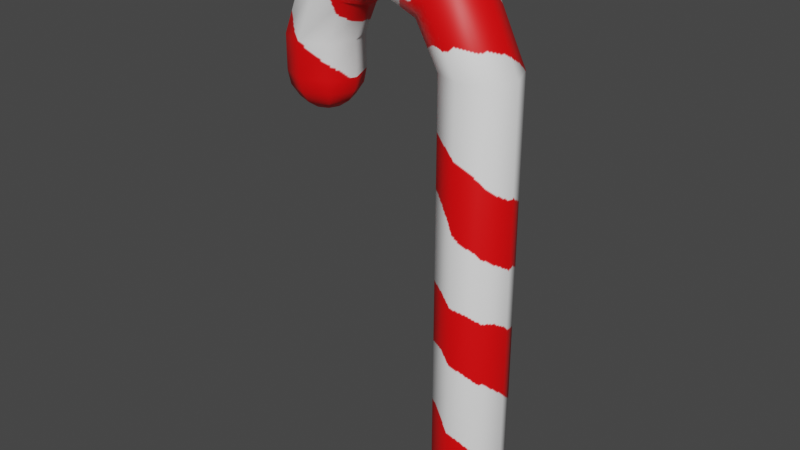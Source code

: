 # Source: Candy_Cane.blend  (saved by Blender 3.4.6; exported with 4.5.12 LTS)
import bpy
from mathutils import Matrix  # noqa: F401  (used for matrix-valued properties, if any)

bpy.ops.wm.read_factory_settings(use_empty=True)
scene = bpy.context.scene
scene.name = 'Scene'

# ---- collections
col_collection = bpy.data.collections.new('Collection'); scene.collection.children.link(col_collection)

# ---- images (referenced by path relative to the original .blend; pixels are not part of the script)
import os
ASSET_DIR = os.environ.get("B2B_ASSET_DIR", "")  # directory of the original .blend (textures are referenced by path, not embedded)
HERE = os.path.dirname(os.path.abspath(__file__))  # packed textures are extracted next to this script under _unpacked/

def load_image(name, relpath, width, height, colorspace="sRGB"):
    """Load a texture the original file referenced (path relative to the .blend, or extracted next to this script)."""
    p = next((c for c in (os.path.join(HERE, relpath), os.path.join(ASSET_DIR, relpath)) if relpath and os.path.exists(c)), "")
    if p:
        img = bpy.data.images.load(p, check_existing=True)
        img.name = name
    else:  # same state as the original file: an image datablock whose file is absent (Cycles renders it pink)
        img = bpy.data.images.new(name, width, height)
        img.source = "FILE"
        img.filepath = "//" + (relpath or name)
    img.colorspace_settings.name = colorspace
    return img
img_candy_cane = load_image('candy_cane', '_unpacked/candy_cane.d77404cf.png', 512, 512, 'sRGB')

# ---- materials (node trees are filled in below, after node groups)
mat_material = bpy.data.materials.new('Material')
mat_material.alpha_threshold = 0.0
mat_material.use_transparent_shadow = False
mat_material.roughness = 0.5
mat_material.line_color = (0.0, 0.0, 0.0, 1.0)

# ---- material node trees
mat_material.use_nodes = True; mat_material.node_tree.nodes.clear()
_N = mat_material.node_tree.nodes; _L = mat_material.node_tree.links
n0 = _N.new('ShaderNodeOutputMaterial'); n0.name = 'Material Output'; n0.location = (300, 300)
n1 = _N.new('ShaderNodeBsdfPrincipled'); n1.name = 'Principled BSDF'; n1.location = (10, 300)
n1.distribution = 'GGX'
n1.subsurface_method = 'RANDOM_WALK_SKIN'
n1.inputs[3].default_value = 1.45
n1.inputs[27].default_value = (0.0, 0.0, 0.0, 1.0)
n1.inputs[28].default_value = 1.0
n2 = _N.new('ShaderNodeTexImage'); n2.name = 'Image Texture'; n2.location = (-280, 271)
n2.image = img_candy_cane
_L.new(n1.outputs[0], n0.inputs[0])
_L.new(n2.outputs[0], n1.inputs[0])
n0.is_active_output = True

# ---- world
world_world = bpy.data.worlds.new('World'); scene.world = world_world
world_world.use_nodes = True; world_world.node_tree.nodes.clear()
_N = world_world.node_tree.nodes; _L = world_world.node_tree.links
n0 = _N.new('ShaderNodeOutputWorld'); n0.name = 'World Output'; n0.location = (300, 300)
n1 = _N.new('ShaderNodeBackground'); n1.name = 'Background'; n1.location = (10, 300)
n1.inputs[0].default_value = (0.05088, 0.05088, 0.05088, 1.0)
_L.new(n1.outputs[0], n0.inputs[0])
n0.is_active_output = True
world_world.color = (0.05088, 0.05088, 0.05088)
world_world.use_sun_shadow = False
world_world.sun_shadow_jitter_overblur = 0.0

# ---- meshes
me_sphere = bpy.data.meshes.new('Sphere')
me_sphere.from_pydata([(0.2706, -0.2706, 0.07612), (0.5, -0.5, 0.2929), (0.6533, -0.6533, 0.6173), (0.7071, -0.7071, 1.0), (0.3827, -1.192e-07, 0.07612), (0.7071, -1.192e-07, 0.2929), (0.9239, -5.96e-08, 0.6173), (1.0, 1.541e-09, 1.0), (0.2706, 0.2706, 0.07612), (0.5, 0.5, 0.2929), (0.6533, 0.6533, 0.6173), (0.7071, 0.7071, 1.0), (0.0, 0.3827, 0.07612), (0.0, 0.7071, 0.2929), (0.0, 0.9239, 0.6173), (0.0, 1.0, 1.0), (-0.2706, 0.2706, 0.07612), (-0.5, 0.5, 0.2929), (-0.6533, 0.6533, 0.6173), (-0.7071, 0.7071, 1.0), (-0.3827, -1.192e-07, 0.07612), (-0.7071, -1.192e-07, 0.2929), (-0.9239, -5.96e-08, 0.6173), (-1.0, 1.541e-09, 1.0), (-0.2706, -0.2706, 0.07612), (-0.5, -0.5, 0.2929), (-0.6533, -0.6533, 0.6173), (-0.7071, -0.7071, 1.0), (-0.006701, -0.00878, 0.0001042), (0.0, -0.3827, 0.07612), (0.0, -0.7071, 0.2929), (0.0, -0.9239, 0.6173), (0.0, -1.0, 1.0), (0.7071, -0.7071, 12.65), (1.0, 9.537e-07, 12.65), (0.7071, 0.7071, 12.65), (-2.78e-08, 1.0, 12.65), (-0.7071, 0.7071, 12.65), (-1.0, 9.537e-07, 12.65), (-0.7071, -0.7071, 12.65), (-2.78e-08, -1.0, 12.65), (-0.3606, -0.7071, 14.79), (-3.593, -0.7071, 13.74), (-4.082, -0.7071, 11.67), (-4.406, 1.431e-06, 10.75), (-0.1534, 9.537e-07, 15.0), (-4.082, 1.431e-06, 10.97), (-3.366, 1.431e-06, 13.55), (-3.865, 1.431e-06, 11.29), (-0.3606, 0.7071, 14.79), (-3.789, 1.431e-06, 11.67), (-4.518, 0.2706, 10.75), (-3.593, 0.7071, 13.74), (-0.8606, 1.0, 14.29), (-4.289, 0.5, 10.97), (-4.135, 0.6533, 11.29), (-4.082, 0.7071, 11.67), (-1.361, 0.7071, 13.79), (-4.14, 1.0, 14.19), (-4.789, 0.3827, 10.75), (-4.789, 0.7071, 10.97), (-1.568, 1.431e-06, 13.59), (-4.789, 0.9239, 11.29), (-4.688, 0.7071, 14.64), (-4.789, 1.0, 11.67), (-1.361, -0.7071, 13.79), (-5.059, 0.2706, 10.75), (-5.289, 0.5, 10.97), (-4.914, 1.907e-06, 14.82), (-5.442, 0.6533, 11.29), (-0.8606, -1.0, 14.29), (-5.496, 0.7071, 11.67), (-5.171, 1.431e-06, 10.75), (-4.688, -0.7071, 14.64), (-2.62, -0.7071, 15.71), (-5.496, -0.7071, 12.62), (-2.62, 1.907e-06, 16.01), (-5.789, 1.431e-06, 12.62), (-2.62, 0.7071, 15.71), (-5.496, 0.7071, 12.62), (-2.62, 1.0, 15.01), (-2.62, 0.7071, 14.3), (-4.789, 1.0, 12.62), (-2.62, 9.537e-07, 14.01), (-4.082, 0.7071, 12.62), (-2.62, -0.7071, 14.3), (-3.789, 1.431e-06, 12.62), (-2.62, -1.0, 15.01), (-4.082, -0.7071, 12.62), (-5.496, 1.431e-06, 10.97), (-5.713, 1.431e-06, 11.29), (-5.789, 1.431e-06, 11.67), (-5.059, -0.2706, 10.75), (-4.14, -1.0, 14.19), (-5.289, -0.5, 10.97), (-5.442, -0.6533, 11.29), (-5.496, -0.7071, 11.67), (-4.789, -1.0, 12.62), (-4.135, -0.6533, 11.29), (-4.289, -0.5, 10.97), (-4.518, -0.2706, 10.75), (-4.789, 1.431e-06, 10.67), (-4.789, -1.0, 11.67), (-4.789, -0.9239, 11.29), (-4.789, -0.7071, 10.97), (-4.789, -0.3827, 10.75)], [], [(32, 31, 2, 3), (30, 29, 0, 1), (31, 30, 1, 2), (29, 28, 0), (1, 0, 4, 5), (2, 1, 5, 6), (0, 28, 4), (3, 2, 6, 7), (6, 5, 9, 10), (4, 28, 8), (7, 6, 10, 11), (5, 4, 8, 9), (8, 28, 12), (11, 10, 14, 15), (9, 8, 12, 13), (10, 9, 13, 14), (15, 14, 18, 19), (13, 12, 16, 17), (14, 13, 17, 18), (12, 28, 16), (18, 17, 21, 22), (16, 28, 20), (19, 18, 22, 23), (17, 16, 20, 21), (19, 23, 38, 37), (22, 21, 25, 26), (20, 28, 24), (27, 32, 40, 39), (15, 19, 37, 36), (23, 22, 26, 27), (21, 20, 24, 25), (11, 15, 36, 35), (23, 27, 39, 38), (7, 11, 35, 34), (27, 26, 31, 32), (25, 24, 29, 30), (3, 7, 34, 33), (32, 3, 33, 40), (26, 25, 30, 31), (24, 28, 29), (39, 40, 70, 65), (38, 39, 65, 61), (35, 36, 53, 49), (40, 33, 41, 70), (34, 35, 49, 45), (36, 37, 57, 53), (33, 34, 45, 41), (37, 38, 61, 57), (54, 55, 48, 46), (101, 51, 44), (55, 56, 50, 48), (51, 54, 46, 44), (101, 59, 51), (62, 64, 56, 55), (59, 60, 54, 51), (60, 62, 55, 54), (69, 71, 64, 62), (66, 67, 60, 59), (67, 69, 62, 60), (101, 66, 59), (89, 90, 69, 67), (101, 72, 66), (90, 91, 71, 69), (72, 89, 67, 66), (94, 95, 90, 89), (101, 92, 72), (95, 96, 91, 90), (92, 94, 89, 72), (103, 102, 96, 95), (105, 104, 94, 92), (104, 103, 95, 94), (101, 105, 92), (65, 70, 87, 85), (61, 65, 85, 83), (49, 53, 80, 78), (70, 41, 74, 87), (45, 49, 78, 76), (53, 57, 81, 80), (41, 45, 76, 74), (57, 61, 83, 81), (83, 85, 42, 47), (78, 80, 58, 63), (87, 74, 73, 93), (76, 78, 63, 68), (80, 81, 52, 58), (74, 76, 68, 73), (81, 83, 47, 52), (85, 87, 93, 42), (63, 58, 82, 79), (58, 52, 84, 82), (52, 47, 86, 84), (73, 68, 77, 75), (42, 93, 97, 88), (68, 63, 79, 77), (47, 42, 88, 86), (93, 73, 75, 97), (75, 77, 91, 96), (86, 88, 43, 50), (77, 79, 71, 91), (88, 97, 102, 43), (84, 86, 50, 56), (82, 84, 56, 64), (97, 75, 96, 102), (79, 82, 64, 71), (48, 50, 43, 98), (101, 44, 100), (46, 48, 98, 99), (44, 46, 99, 100), (101, 100, 105), (99, 98, 103, 104), (100, 99, 104, 105), (98, 43, 102, 103)])
me_sphere.polygons.foreach_set('use_smooth', [True] * 112)
_uv = me_sphere.uv_layers.new(name='UVMap')
_uv.uv.foreach_set('vector', [0.4322, 0.272, 0.4232, 0.2479, 0.4479, 0.2222, 0.4712, 0.2329, 0.4166, 0.2308, 0.4107, 0.2174, 0.4174, 0.2095, 0.4311, 0.2148, 0.4232, 0.2479, 0.4166, 0.2308, 0.4311, 0.2148, 0.4479, 0.2222, 0.4107, 0.2174, 0.4045, 0.2056, 0.4174, 0.2095, 0.4311, 0.2148, 0.4174, 0.2095, 0.4166, 0.1991, 0.43, 0.1932, 0.4479, 0.2222, 0.4311, 0.2148, 0.43, 0.1932, 0.4471, 0.1865, 0.4174, 0.2095, 0.4045, 0.2056, 0.4166, 0.1991, 0.4712, 0.2329, 0.4479, 0.2222, 0.4471, 0.1865, 0.4712, 0.1776, 0.4471, 0.1865, 0.43, 0.1932, 0.414, 0.1787, 0.4214, 0.1619, 0.4166, 0.1991, 0.4045, 0.2056, 0.4087, 0.1923, 0.4712, 0.1776, 0.4471, 0.1865, 0.4214, 0.1619, 0.4322, 0.1386, 0.43, 0.1932, 0.4166, 0.1991, 0.4087, 0.1923, 0.414, 0.1787, 0.4087, 0.1923, 0.4045, 0.2056, 0.3984, 0.1931, 0.4322, 0.1386, 0.4214, 0.1619, 0.3858, 0.1626, 0.3769, 0.1386, 0.414, 0.1787, 0.4087, 0.1923, 0.3984, 0.1931, 0.3925, 0.1797, 0.4214, 0.1619, 0.414, 0.1787, 0.3925, 0.1797, 0.3858, 0.1626, 0.3769, 0.1386, 0.3858, 0.1626, 0.3612, 0.1884, 0.3378, 0.1776, 0.3925, 0.1797, 0.3984, 0.1931, 0.3916, 0.201, 0.378, 0.1957, 0.3858, 0.1626, 0.3925, 0.1797, 0.378, 0.1957, 0.3612, 0.1884, 0.3984, 0.1931, 0.4045, 0.2056, 0.3916, 0.201, 0.3612, 0.1884, 0.378, 0.1957, 0.379, 0.2173, 0.3619, 0.224, 0.3916, 0.201, 0.4045, 0.2056, 0.3924, 0.2114, 0.3378, 0.1776, 0.3612, 0.1884, 0.3619, 0.224, 0.3378, 0.2329, 0.378, 0.1957, 0.3916, 0.201, 0.3924, 0.2114, 0.379, 0.2173, 0.2052, 0.9977, 0.1685, 0.9975, 0.1692, 0.3811, 0.2137, 0.3884, 0.3619, 0.224, 0.379, 0.2173, 0.395, 0.2318, 0.3876, 0.2486, 0.3924, 0.2114, 0.4045, 0.2056, 0.4003, 0.2182, 0.1323, 0.9975, 0.09565, 0.9979, 0.08294, 0.4047, 0.1245, 0.389, 0.2433, 0.9982, 0.2052, 0.9977, 0.2137, 0.3884, 0.2547, 0.4036, 0.3378, 0.2329, 0.3619, 0.224, 0.3876, 0.2486, 0.3769, 0.272, 0.379, 0.2173, 0.3924, 0.2114, 0.4003, 0.2182, 0.395, 0.2318, 0.2829, 0.9987, 0.2433, 0.9982, 0.2547, 0.4036, 0.2925, 0.4159, 0.1685, 0.9975, 0.1323, 0.9975, 0.1245, 0.389, 0.1692, 0.3811, 0.3209, 0.9992, 0.2829, 0.9987, 0.2925, 0.4159, 0.3281, 0.421, 0.3769, 0.272, 0.3876, 0.2486, 0.4232, 0.2479, 0.4322, 0.272, 0.395, 0.2318, 0.4003, 0.2182, 0.4107, 0.2174, 0.4166, 0.2308, 0.05761, 0.9985, 0.01816, 0.9992, 0.008869, 0.4221, 0.04472, 0.417, 0.09565, 0.9979, 0.05761, 0.9985, 0.04472, 0.417, 0.08294, 0.4047, 0.3876, 0.2486, 0.395, 0.2318, 0.4166, 0.2308, 0.4232, 0.2479, 0.4003, 0.2182, 0.4045, 0.2056, 0.4107, 0.2174, 0.1245, 0.389, 0.08294, 0.4047, 0.07056, 0.3049, 0.1154, 0.3022, 0.1692, 0.3811, 0.1245, 0.389, 0.1154, 0.3022, 0.1689, 0.3015, 0.2925, 0.4159, 0.2547, 0.4036, 0.2669, 0.3046, 0.3034, 0.3069, 0.08294, 0.4047, 0.04472, 0.417, 0.03379, 0.3073, 0.07056, 0.3049, 0.3281, 0.421, 0.2925, 0.4159, 0.3034, 0.3069, 0.3361, 0.3085, 0.2547, 0.4036, 0.2137, 0.3884, 0.2223, 0.302, 0.2669, 0.3046, 0.04472, 0.417, 0.008869, 0.4221, 0.0008469, 0.3088, 0.03379, 0.3073, 0.2137, 0.3884, 0.1692, 0.3811, 0.1689, 0.3015, 0.2223, 0.302, 0.4124, 0.044, 0.4187, 0.02627, 0.4451, 0.05024, 0.4288, 0.0579, 0.4029, 0.07022, 0.4073, 0.05737, 0.4153, 0.06422, 0.4187, 0.02627, 0.426, 0.0008469, 0.4715, 0.0378, 0.4451, 0.05024, 0.4073, 0.05737, 0.4124, 0.044, 0.4288, 0.0579, 0.4153, 0.06422, 0.4029, 0.07022, 0.3968, 0.05807, 0.4073, 0.05737, 0.3832, 0.02815, 0.3712, 0.00639, 0.426, 0.0008469, 0.4187, 0.02627, 0.3968, 0.05807, 0.3909, 0.0444, 0.4124, 0.044, 0.4073, 0.05737, 0.3909, 0.0444, 0.3832, 0.02815, 0.4187, 0.02627, 0.4124, 0.044, 0.3595, 0.05397, 0.3378, 0.04628, 0.3712, 0.00639, 0.3832, 0.02815, 0.3901, 0.06596, 0.3765, 0.06084, 0.3909, 0.0444, 0.3968, 0.05807, 0.3765, 0.06084, 0.3595, 0.05397, 0.3832, 0.02815, 0.3909, 0.0444, 0.4029, 0.07022, 0.3901, 0.06596, 0.3968, 0.05807, 0.3781, 0.08167, 0.3616, 0.0893, 0.3595, 0.05397, 0.3765, 0.06084, 0.4029, 0.07022, 0.3909, 0.07614, 0.3901, 0.06596, 0.3616, 0.0893, 0.3386, 0.09828, 0.3378, 0.04628, 0.3595, 0.05397, 0.3909, 0.07614, 0.3781, 0.08167, 0.3765, 0.06084, 0.3901, 0.06596, 0.3929, 0.09632, 0.3872, 0.1136, 0.3616, 0.0893, 0.3781, 0.08167, 0.4029, 0.07022, 0.3985, 0.08299, 0.3909, 0.07614, 0.3872, 0.1136, 0.3767, 0.1366, 0.3386, 0.09828, 0.3616, 0.0893, 0.3985, 0.08299, 0.3929, 0.09632, 0.3781, 0.08167, 0.3909, 0.07614, 0.4224, 0.1127, 0.4316, 0.1369, 0.3767, 0.1366, 0.3872, 0.1136, 0.4089, 0.08238, 0.4148, 0.09611, 0.3929, 0.09632, 0.3985, 0.08299, 0.4148, 0.09611, 0.4224, 0.1127, 0.3872, 0.1136, 0.3929, 0.09632, 0.4029, 0.07022, 0.4089, 0.08238, 0.3985, 0.08299, 0.1154, 0.3022, 0.07056, 0.3049, 0.06853, 0.2073, 0.1117, 0.2102, 0.1689, 0.3015, 0.1154, 0.3022, 0.1117, 0.2102, 0.1689, 0.2126, 0.3034, 0.3069, 0.2669, 0.3046, 0.2689, 0.2075, 0.3019, 0.2051, 0.07056, 0.3049, 0.03379, 0.3073, 0.03527, 0.2048, 0.06853, 0.2073, 0.3361, 0.3085, 0.3034, 0.3069, 0.3019, 0.2051, 0.3322, 0.2022, 0.2669, 0.3046, 0.2223, 0.302, 0.226, 0.2104, 0.2689, 0.2075, 0.03379, 0.3073, 0.0008469, 0.3088, 0.004788, 0.2019, 0.03527, 0.2048, 0.2223, 0.302, 0.1689, 0.3015, 0.1689, 0.2126, 0.226, 0.2104, 0.1689, 0.2126, 0.1117, 0.2102, 0.1191, 0.1385, 0.1691, 0.1442, 0.3019, 0.2051, 0.2689, 0.2075, 0.255, 0.1284, 0.283, 0.1187, 0.06853, 0.2073, 0.03527, 0.2048, 0.05453, 0.1177, 0.08281, 0.1276, 0.3322, 0.2022, 0.3019, 0.2051, 0.283, 0.1187, 0.3106, 0.1096, 0.2689, 0.2075, 0.226, 0.2104, 0.2189, 0.1389, 0.255, 0.1284, 0.03527, 0.2048, 0.004788, 0.2019, 0.02652, 0.1085, 0.05453, 0.1177, 0.226, 0.2104, 0.1689, 0.2126, 0.1691, 0.1442, 0.2189, 0.1389, 0.1117, 0.2102, 0.06853, 0.2073, 0.08281, 0.1276, 0.1191, 0.1385, 0.283, 0.1187, 0.255, 0.1284, 0.2311, 0.06139, 0.2546, 0.04553, 0.255, 0.1284, 0.2189, 0.1389, 0.2036, 0.07688, 0.2311, 0.06139, 0.2189, 0.1389, 0.1691, 0.1442, 0.1695, 0.08479, 0.2036, 0.07688, 0.05453, 0.1177, 0.02652, 0.1085, 0.06039, 0.02942, 0.08385, 0.04363, 0.1191, 0.1385, 0.08281, 0.1276, 0.1076, 0.06014, 0.1355, 0.07573, 0.3106, 0.1096, 0.283, 0.1187, 0.2546, 0.04553, 0.2773, 0.03194, 0.1691, 0.1442, 0.1191, 0.1385, 0.1355, 0.07573, 0.1695, 0.08479, 0.08281, 0.1276, 0.05453, 0.1177, 0.08385, 0.04363, 0.1076, 0.06014, 0.08385, 0.04363, 0.06039, 0.02942, 0.07801, 0.0008469, 0.1011, 0.01512, 0.1695, 0.08479, 0.1355, 0.07573, 0.1469, 0.04128, 0.17, 0.04486, 0.2773, 0.03194, 0.2546, 0.04553, 0.2378, 0.01859, 0.2602, 0.004484, 0.1355, 0.07573, 0.1076, 0.06014, 0.1243, 0.02959, 0.1469, 0.04128, 0.2036, 0.07688, 0.1695, 0.08479, 0.17, 0.04486, 0.1935, 0.04182, 0.2311, 0.06139, 0.2036, 0.07688, 0.1935, 0.04182, 0.2158, 0.03205, 0.1076, 0.06014, 0.08385, 0.04363, 0.1011, 0.01512, 0.1243, 0.02959, 0.2546, 0.04553, 0.2311, 0.06139, 0.2158, 0.03205, 0.2378, 0.01859, 0.4451, 0.05024, 0.4715, 0.0378, 0.4715, 0.09684, 0.4469, 0.0861, 0.4029, 0.07022, 0.4153, 0.06422, 0.4155, 0.07461, 0.4288, 0.0579, 0.4451, 0.05024, 0.4469, 0.0861, 0.429, 0.07953, 0.4153, 0.06422, 0.4288, 0.0579, 0.429, 0.07953, 0.4155, 0.07461, 0.4029, 0.07022, 0.4155, 0.07461, 0.4089, 0.08238, 0.429, 0.07953, 0.4469, 0.0861, 0.4224, 0.1127, 0.4148, 0.09611, 0.4155, 0.07461, 0.429, 0.07953, 0.4148, 0.09611, 0.4089, 0.08238, 0.4469, 0.0861, 0.4715, 0.09684, 0.4316, 0.1369, 0.4224, 0.1127])
me_sphere.materials.append(mat_material)
me_sphere.use_paint_bone_selection = False
me_sphere.use_paint_mask = True
me_sphere.update()

# ---- objects
ob_sphere = bpy.data.objects.new('Sphere', me_sphere)

# ---- transforms, parenting, visibility, modifiers, constraints
ob_sphere.location = (0.0, 0.0, 0.0)
ob_sphere.scale = (0.05, 0.05, 0.05)

# ---- collection membership
col_collection.objects.link(ob_sphere)

# ---- scene / render settings (as saved in the file)
scene.frame_start = 1; scene.frame_end = 250; scene.frame_set(1)
scene.render.engine = 'BLENDER_EEVEE_NEXT'
scene.cycles.sampling_pattern = 'TABULATED_SOBOL'
scene.cycles.use_light_tree = False
scene.view_settings.view_transform = 'Filmic'
bpy.context.view_layer.update()

# ---- added for rendering (the .blend has no active camera and no usable light): camera, sun
cam_auto = bpy.data.cameras.new('AutoCamera')
cam_auto.lens = 50.0
cam_auto.sensor_width = 36.0
cam_auto.clip_end = 1000.0
ob_auto_camera = bpy.data.objects.new('AutoCamera', cam_auto)
scene.collection.objects.link(ob_auto_camera)
ob_auto_camera.location = (0.689882, -0.971522, 1.04783)
ob_auto_camera.rotation_euler = (1.09748, -7.21219e-08, 0.694738)
scene.camera = ob_auto_camera
light_auto_sun = bpy.data.lights.new('AutoSun', 'SUN')
light_auto_sun.energy = 3.0
light_auto_sun.angle = 0.0523599
ob_auto_sun = bpy.data.objects.new('AutoSun', light_auto_sun)
scene.collection.objects.link(ob_auto_sun)
ob_auto_sun.rotation_euler = (0.872665, 0.174533, 0.523599)
bpy.context.view_layer.update()
